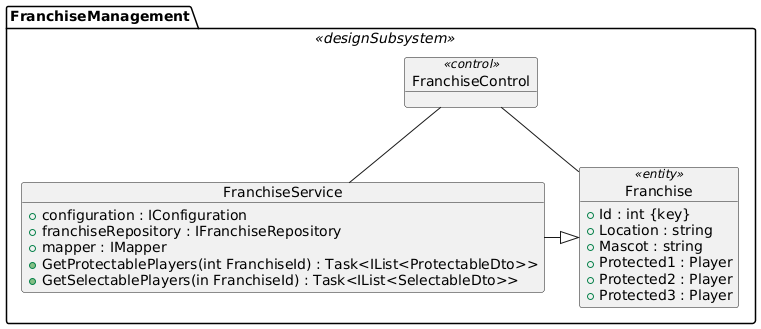

The diagram above was rendered by PlantUML. Its source (embedded in the PNG):
@startuml
package FranchiseManagement <<designSubsystem>> {
    
    object FranchiseControl <<control>>

    object FranchiseService {
        + configuration : IConfiguration
        + franchiseRepository : IFranchiseRepository
        + mapper : IMapper
        + GetProtectablePlayers(int FranchiseId) : Task<IList<ProtectableDto>>
        + GetSelectablePlayers(in FranchiseId) : Task<IList<SelectableDto>>
    }
    
    object Franchise <<entity>> {
        + Id : int {key}
        + Location : string
        + Mascot : string
        + Protected1 : Player
        + Protected2 : Player
        + Protected3 : Player
    }
}

FranchiseControl - FranchiseService
FranchiseControl -d- Franchise

FranchiseService -d|> Franchise
@enduml